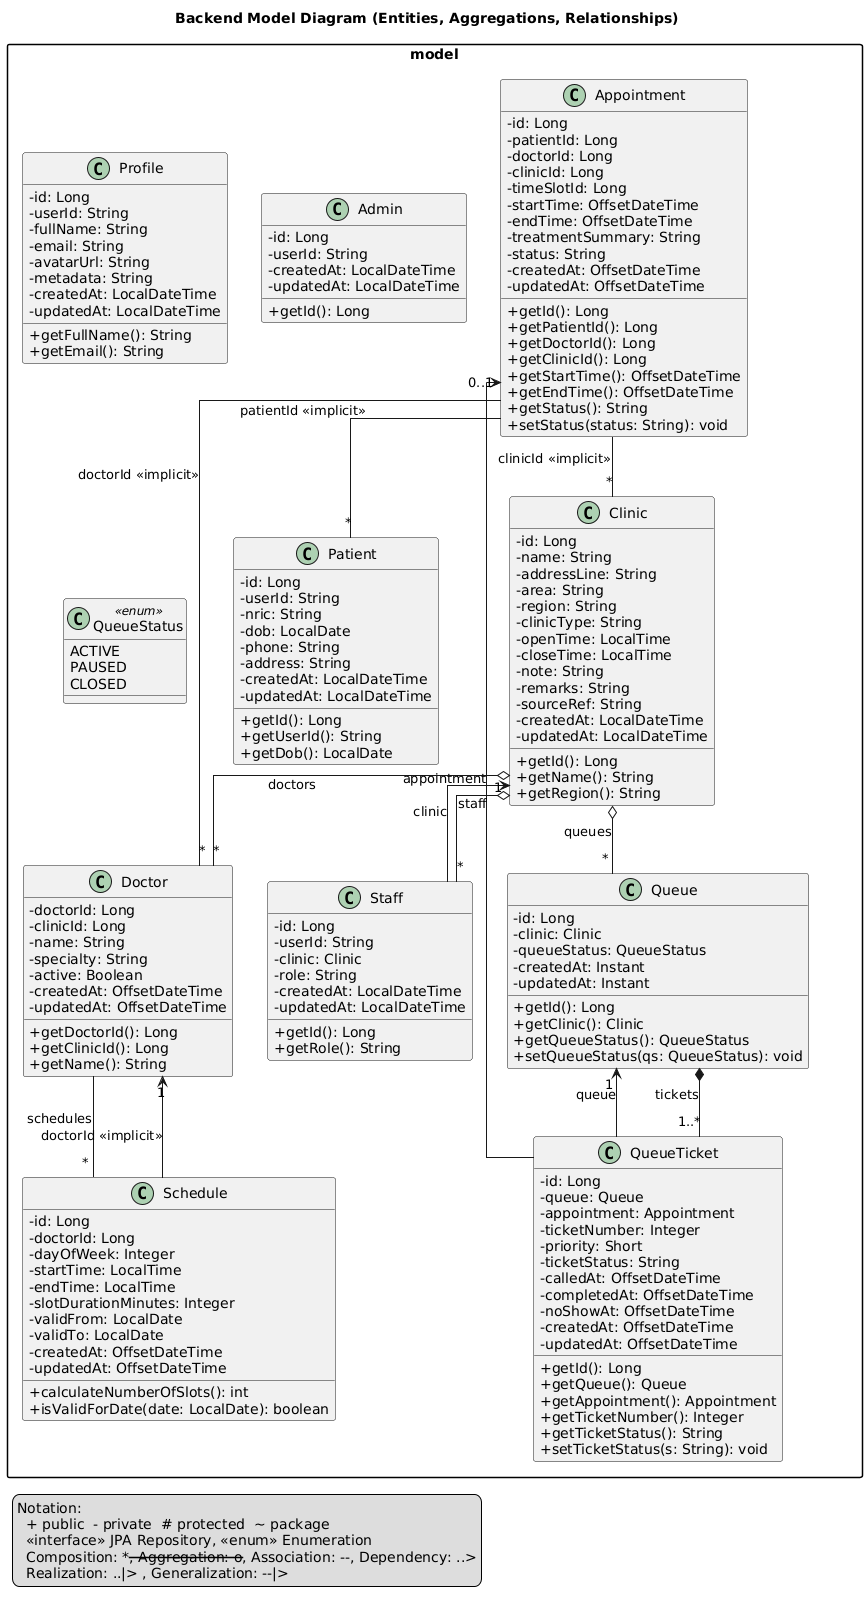

The diagram above was rendered by PlantUML. Its source (embedded in the PNG):
@startuml
skinparam style strict
skinparam classAttributeIconSize 0
skinparam shadowing false
skinparam linetype ortho
skinparam packageStyle rectangle

title Backend Model Diagram (Entities, Aggregations, Relationships)
legend left
Notation:
  + public  - private  # protected  ~ package
  <<interface>> JPA Repository, <<enum>> Enumeration
  Composition: *--, Aggregation: o--, Association: --, Dependency: ..>
  Realization: ..|> , Generalization: --|>
endlegend

package "model" {
  class Appointment {
    -id: Long
    -patientId: Long
    -doctorId: Long
    -clinicId: Long
    -timeSlotId: Long
    -startTime: OffsetDateTime
    -endTime: OffsetDateTime
    -treatmentSummary: String
    -status: String
    -createdAt: OffsetDateTime
    -updatedAt: OffsetDateTime
    +getId(): Long
    +getPatientId(): Long
    +getDoctorId(): Long
    +getClinicId(): Long
    +getStartTime(): OffsetDateTime
    +getEndTime(): OffsetDateTime
    +getStatus(): String
    +setStatus(status: String): void
  }
  class QueueTicket {
    -id: Long
    -queue: Queue
    -appointment: Appointment
    -ticketNumber: Integer
    -priority: Short
    -ticketStatus: String
    -calledAt: OffsetDateTime
    -completedAt: OffsetDateTime
    -noShowAt: OffsetDateTime
    -createdAt: OffsetDateTime
    -updatedAt: OffsetDateTime
    +getId(): Long
    +getQueue(): Queue
    +getAppointment(): Appointment
    +getTicketNumber(): Integer
    +getTicketStatus(): String
    +setTicketStatus(s: String): void
  }
  class Queue {
    -id: Long
    -clinic: Clinic
    -queueStatus: QueueStatus
    -createdAt: Instant
    -updatedAt: Instant
    +getId(): Long
    +getClinic(): Clinic
    +getQueueStatus(): QueueStatus
    +setQueueStatus(qs: QueueStatus): void
  }
  class Patient {
    -id: Long
    -userId: String
    -nric: String
    -dob: LocalDate
    -phone: String
    -address: String
    -createdAt: LocalDateTime
    -updatedAt: LocalDateTime
    +getId(): Long
    +getUserId(): String
    +getDob(): LocalDate
  }
  class Doctor {
    -doctorId: Long
    -clinicId: Long
    -name: String
    -specialty: String
    -active: Boolean
    -createdAt: OffsetDateTime
    -updatedAt: OffsetDateTime
    +getDoctorId(): Long
    +getClinicId(): Long
    +getName(): String
  }
  class Staff {
    -id: Long
    -userId: String
    -clinic: Clinic
    -role: String
    -createdAt: LocalDateTime
    -updatedAt: LocalDateTime
    +getId(): Long
    +getRole(): String
  }
  class Profile {
    -id: Long
    -userId: String
    -fullName: String
    -email: String
    -avatarUrl: String
    -metadata: String
    -createdAt: LocalDateTime
    -updatedAt: LocalDateTime
    +getFullName(): String
    +getEmail(): String
  }
  class Clinic {
    -id: Long
    -name: String
    -addressLine: String
    -area: String
    -region: String
    -clinicType: String
    -openTime: LocalTime
    -closeTime: LocalTime
    -note: String
    -remarks: String
    -sourceRef: String
    -createdAt: LocalDateTime
    -updatedAt: LocalDateTime
    +getId(): Long
    +getName(): String
    +getRegion(): String
  }
  class Schedule {
    -id: Long
    -doctorId: Long
    -dayOfWeek: Integer
    -startTime: LocalTime
    -endTime: LocalTime
    -slotDurationMinutes: Integer
    -validFrom: LocalDate
    -validTo: LocalDate
    -createdAt: OffsetDateTime
    -updatedAt: OffsetDateTime
    +calculateNumberOfSlots(): int
    +isValidForDate(date: LocalDate): boolean
  }
  class Admin {
    -id: Long
    -userId: String
    -createdAt: LocalDateTime
    -updatedAt: LocalDateTime
    +getId(): Long
  }
  class QueueStatus <<enum>> {
    ACTIVE
    PAUSED
    CLOSED
  }
}

' JPA Relationships & Multiplicities with semantic types
Queue *-- "1..*" QueueTicket : tickets
QueueTicket --> "1" Queue : queue
QueueTicket --> "0..1" Appointment : appointment
Appointment -- "*" Patient : patientId <<implicit>>
Appointment -- "*" Doctor : doctorId <<implicit>>
Appointment -- "*" Clinic : clinicId <<implicit>>
Doctor -- "*" Schedule : schedules
Clinic o-- "*" Staff : staff
Clinic o-- "*" Doctor : doctors
Clinic o-- "*" Queue : queues
Staff --> "1" Clinic : clinic
Schedule --> "1" Doctor : doctorId <<implicit>>
@enduml